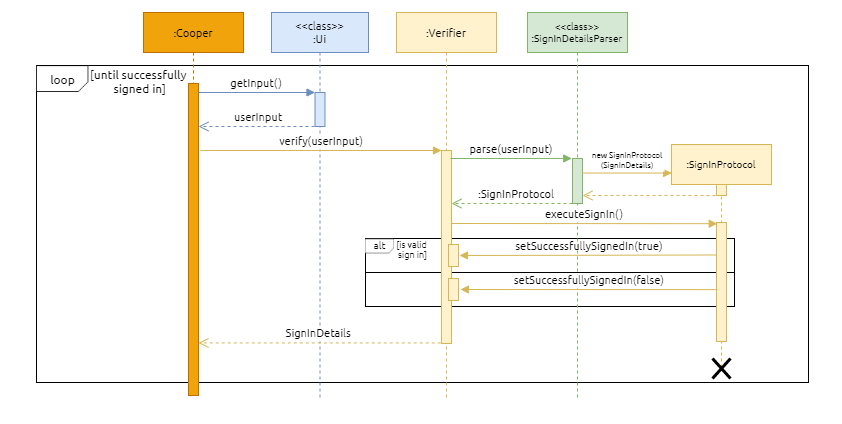

The diagram above was exported from draw.io. Its source (the exported page's mxGraphModel, read from the mxfile embedded in the PNG):
<mxGraphModel dx="1086" dy="798" grid="0" gridSize="10" guides="1" tooltips="1" connect="1" arrows="1" fold="1" page="1" pageScale="1" pageWidth="1169" pageHeight="827" math="0" shadow="0">
  <root>
    <mxCell id="0" />
    <mxCell id="1" parent="0" />
    <mxCell id="dIUGYnWi6AzOXqxPR0bU-3" value="" style="rounded=0;whiteSpace=wrap;html=1;strokeColor=#FFFFFF;" parent="1" vertex="1">
      <mxGeometry x="147" y="149" width="841" height="423" as="geometry" />
    </mxCell>
    <mxCell id="DGjyfnYG6PSKsYRJrbC9-42" value="" style="rounded=0;whiteSpace=wrap;html=1;hachureGap=4;pointerEvents=0;fontFamily=Ubuntu;fontSource=https%3A%2F%2Ffonts.googleapis.com%2Fcss%3Ffamily%3DUbuntu;fontSize=9;" parent="1" vertex="1">
      <mxGeometry x="183" y="214" width="772" height="317" as="geometry" />
    </mxCell>
    <mxCell id="3nuBFxr9cyL0pnOWT2aG-1" value=":Cooper" style="shape=umlLifeline;perimeter=lifelinePerimeter;container=1;collapsible=0;recursiveResize=0;rounded=0;shadow=0;strokeWidth=1;fontFamily=Ubuntu;fontSource=https%3A%2F%2Ffonts.googleapis.com%2Fcss%3Ffamily%3DUbuntu;fontSize=11;fillColor=#f0a30a;strokeColor=#BD7000;fontColor=#000000;" parent="1" vertex="1">
      <mxGeometry x="290" y="161" width="100" height="383" as="geometry" />
    </mxCell>
    <mxCell id="3nuBFxr9cyL0pnOWT2aG-2" value="" style="points=[];perimeter=orthogonalPerimeter;rounded=0;shadow=0;strokeWidth=1;fontFamily=Ubuntu;fontSource=https%3A%2F%2Ffonts.googleapis.com%2Fcss%3Ffamily%3DUbuntu;fontSize=11;fillColor=#f0a30a;strokeColor=#BD7000;fontColor=#000000;" parent="3nuBFxr9cyL0pnOWT2aG-1" vertex="1">
      <mxGeometry x="45" y="71" width="10" height="312" as="geometry" />
    </mxCell>
    <mxCell id="3nuBFxr9cyL0pnOWT2aG-5" value="&lt;&lt;class&gt;&gt;&#10;:Ui" style="shape=umlLifeline;perimeter=lifelinePerimeter;container=1;collapsible=0;recursiveResize=0;rounded=0;shadow=0;strokeWidth=1;fontFamily=Ubuntu;fontSource=https%3A%2F%2Ffonts.googleapis.com%2Fcss%3Ffamily%3DUbuntu;fontSize=11;fillColor=#dae8fc;strokeColor=#6c8ebf;" parent="1" vertex="1">
      <mxGeometry x="418" y="161" width="97" height="387" as="geometry" />
    </mxCell>
    <mxCell id="3nuBFxr9cyL0pnOWT2aG-6" value="" style="points=[];perimeter=orthogonalPerimeter;rounded=0;shadow=0;strokeWidth=1;fontFamily=Ubuntu;fontSource=https%3A%2F%2Ffonts.googleapis.com%2Fcss%3Ffamily%3DUbuntu;fontSize=11;fillColor=#dae8fc;strokeColor=#6c8ebf;" parent="3nuBFxr9cyL0pnOWT2aG-5" vertex="1">
      <mxGeometry x="43.5" y="80" width="10" height="34" as="geometry" />
    </mxCell>
    <mxCell id="DGjyfnYG6PSKsYRJrbC9-27" value="verify(userInput)" style="verticalAlign=bottom;endArrow=block;shadow=0;strokeWidth=1;fontFamily=Ubuntu;fontSource=https%3A%2F%2Ffonts.googleapis.com%2Fcss%3Ffamily%3DUbuntu;fontSize=11;fillColor=#fff2cc;strokeColor=#d6b656;" parent="3nuBFxr9cyL0pnOWT2aG-5" edge="1">
      <mxGeometry relative="1" as="geometry">
        <mxPoint x="-71" y="137.9999999999999" as="sourcePoint" />
        <mxPoint x="170" y="138" as="targetPoint" />
      </mxGeometry>
    </mxCell>
    <mxCell id="3nuBFxr9cyL0pnOWT2aG-7" value="userInput" style="verticalAlign=bottom;endArrow=open;dashed=1;endSize=8;shadow=0;strokeWidth=1;fontFamily=Ubuntu;fontSource=https%3A%2F%2Ffonts.googleapis.com%2Fcss%3Ffamily%3DUbuntu;fontSize=11;fillColor=#dae8fc;strokeColor=#6c8ebf;" parent="1" edge="1">
      <mxGeometry x="0.0089" relative="1" as="geometry">
        <mxPoint x="345" y="275" as="targetPoint" />
        <mxPoint x="467" y="275" as="sourcePoint" />
        <Array as="points" />
        <mxPoint as="offset" />
      </mxGeometry>
    </mxCell>
    <mxCell id="3nuBFxr9cyL0pnOWT2aG-8" value="getInput()" style="verticalAlign=bottom;endArrow=block;entryX=0;entryY=0;shadow=0;strokeWidth=1;fontFamily=Ubuntu;fontSource=https%3A%2F%2Ffonts.googleapis.com%2Fcss%3Ffamily%3DUbuntu;fontSize=11;fillColor=#dae8fc;strokeColor=#6c8ebf;" parent="1" source="3nuBFxr9cyL0pnOWT2aG-2" target="3nuBFxr9cyL0pnOWT2aG-6" edge="1">
      <mxGeometry relative="1" as="geometry">
        <mxPoint x="445" y="241" as="sourcePoint" />
      </mxGeometry>
    </mxCell>
    <mxCell id="DGjyfnYG6PSKsYRJrbC9-52" value="" style="rounded=0;whiteSpace=wrap;html=1;hachureGap=4;pointerEvents=0;fontFamily=Ubuntu;fontSource=https%3A%2F%2Ffonts.googleapis.com%2Fcss%3Ffamily%3DUbuntu;fontSize=9;" parent="1" vertex="1">
      <mxGeometry x="512" y="387" width="369" height="34" as="geometry" />
    </mxCell>
    <mxCell id="DGjyfnYG6PSKsYRJrbC9-53" value="" style="rounded=0;whiteSpace=wrap;html=1;hachureGap=4;pointerEvents=0;fontFamily=Ubuntu;fontSource=https%3A%2F%2Ffonts.googleapis.com%2Fcss%3Ffamily%3DUbuntu;fontSize=9;" parent="1" vertex="1">
      <mxGeometry x="512" y="421" width="369" height="34" as="geometry" />
    </mxCell>
    <mxCell id="DGjyfnYG6PSKsYRJrbC9-10" value=":Verifier" style="shape=umlLifeline;perimeter=lifelinePerimeter;container=1;collapsible=0;recursiveResize=0;rounded=0;shadow=0;strokeWidth=1;fontFamily=Ubuntu;fontSource=https%3A%2F%2Ffonts.googleapis.com%2Fcss%3Ffamily%3DUbuntu;fontSize=11;fillColor=#fff2cc;strokeColor=#d6b656;" parent="1" vertex="1">
      <mxGeometry x="543" y="161" width="100" height="386" as="geometry" />
    </mxCell>
    <mxCell id="DGjyfnYG6PSKsYRJrbC9-11" value="" style="points=[];perimeter=orthogonalPerimeter;rounded=0;shadow=0;strokeWidth=1;fontFamily=Ubuntu;fontSource=https%3A%2F%2Ffonts.googleapis.com%2Fcss%3Ffamily%3DUbuntu;fontSize=11;fillColor=#fff2cc;strokeColor=#d6b656;" parent="DGjyfnYG6PSKsYRJrbC9-10" vertex="1">
      <mxGeometry x="45" y="138" width="10" height="193" as="geometry" />
    </mxCell>
    <mxCell id="DGjyfnYG6PSKsYRJrbC9-36" value="" style="verticalAlign=bottom;endArrow=open;dashed=1;endSize=8;shadow=0;strokeWidth=1;fontFamily=Ubuntu;fontSource=https%3A%2F%2Ffonts.googleapis.com%2Fcss%3Ffamily%3DUbuntu;fontSize=11;exitX=0.492;exitY=0.302;exitDx=0;exitDy=0;exitPerimeter=0;fillColor=#d5e8d4;strokeColor=#82b366;" parent="DGjyfnYG6PSKsYRJrbC9-10" edge="1">
      <mxGeometry x="0.0089" relative="1" as="geometry">
        <mxPoint x="55" y="191" as="targetPoint" />
        <mxPoint x="176.00000000000023" y="190.998" as="sourcePoint" />
        <Array as="points" />
        <mxPoint as="offset" />
      </mxGeometry>
    </mxCell>
    <mxCell id="DGjyfnYG6PSKsYRJrbC9-59" value="" style="points=[];perimeter=orthogonalPerimeter;rounded=0;shadow=0;strokeWidth=1;fontFamily=Ubuntu;fontSource=https%3A%2F%2Ffonts.googleapis.com%2Fcss%3Ffamily%3DUbuntu;fontSize=11;fillColor=#fff2cc;strokeColor=#d6b656;" parent="DGjyfnYG6PSKsYRJrbC9-10" vertex="1">
      <mxGeometry x="52" y="232" width="10" height="22" as="geometry" />
    </mxCell>
    <mxCell id="DGjyfnYG6PSKsYRJrbC9-23" value="setSuccessfullySignedIn(true)" style="verticalAlign=bottom;endArrow=block;shadow=0;strokeWidth=1;fontFamily=Ubuntu;fontSource=https%3A%2F%2Ffonts.googleapis.com%2Fcss%3Ffamily%3DUbuntu;fontSize=11;exitX=0.283;exitY=0.273;exitDx=0;exitDy=0;exitPerimeter=0;fillColor=#fff2cc;strokeColor=#d6b656;" parent="1" source="DGjyfnYG6PSKsYRJrbC9-38" edge="1">
      <mxGeometry relative="1" as="geometry">
        <mxPoint x="860" y="404" as="sourcePoint" />
        <mxPoint x="606" y="404" as="targetPoint" />
      </mxGeometry>
    </mxCell>
    <mxCell id="DGjyfnYG6PSKsYRJrbC9-28" value="&lt;&lt;class&gt;&gt;&#10;:SignInDetailsParser" style="shape=umlLifeline;perimeter=lifelinePerimeter;container=1;collapsible=0;recursiveResize=0;rounded=0;shadow=0;strokeWidth=1;fontFamily=Ubuntu;fontSource=https%3A%2F%2Ffonts.googleapis.com%2Fcss%3Ffamily%3DUbuntu;fontSize=10;fillColor=#d5e8d4;strokeColor=#82b366;" parent="1" vertex="1">
      <mxGeometry x="674" y="161" width="100" height="387" as="geometry" />
    </mxCell>
    <mxCell id="DGjyfnYG6PSKsYRJrbC9-29" value="" style="points=[];perimeter=orthogonalPerimeter;rounded=0;shadow=0;strokeWidth=1;fontFamily=Ubuntu;fontSource=https%3A%2F%2Ffonts.googleapis.com%2Fcss%3Ffamily%3DUbuntu;fontSize=11;fillColor=#d5e8d4;strokeColor=#82b366;" parent="DGjyfnYG6PSKsYRJrbC9-28" vertex="1">
      <mxGeometry x="45" y="146" width="10" height="45" as="geometry" />
    </mxCell>
    <mxCell id="DGjyfnYG6PSKsYRJrbC9-39" value="executeSignIn()" style="verticalAlign=bottom;endArrow=block;shadow=0;strokeWidth=1;fontFamily=Ubuntu;fontSource=https%3A%2F%2Ffonts.googleapis.com%2Fcss%3Ffamily%3DUbuntu;fontSize=11;entryX=0.076;entryY=0.01;entryDx=0;entryDy=0;entryPerimeter=0;fillColor=#fff2cc;strokeColor=#d6b656;" parent="DGjyfnYG6PSKsYRJrbC9-28" target="DGjyfnYG6PSKsYRJrbC9-38" edge="1">
      <mxGeometry relative="1" as="geometry">
        <mxPoint x="-76" y="211" as="sourcePoint" />
        <mxPoint x="45" y="205.00499999999994" as="targetPoint" />
      </mxGeometry>
    </mxCell>
    <mxCell id="DGjyfnYG6PSKsYRJrbC9-30" value="parse(userInput)" style="verticalAlign=bottom;endArrow=block;shadow=0;strokeWidth=1;fontFamily=Ubuntu;fontSource=https%3A%2F%2Ffonts.googleapis.com%2Fcss%3Ffamily%3DUbuntu;fontSize=11;entryX=-0.076;entryY=-0.001;entryDx=0;entryDy=0;entryPerimeter=0;fillColor=#d5e8d4;strokeColor=#82b366;" parent="1" target="DGjyfnYG6PSKsYRJrbC9-29" edge="1">
      <mxGeometry relative="1" as="geometry">
        <mxPoint x="597" y="307" as="sourcePoint" />
        <mxPoint x="716" y="308" as="targetPoint" />
      </mxGeometry>
    </mxCell>
    <mxCell id="DGjyfnYG6PSKsYRJrbC9-31" value=":SignInProtocol" style="shape=umlLifeline;perimeter=lifelinePerimeter;container=1;collapsible=0;recursiveResize=0;rounded=0;shadow=0;strokeWidth=1;fontFamily=Ubuntu;fontSource=https%3A%2F%2Ffonts.googleapis.com%2Fcss%3Ffamily%3DUbuntu;fontSize=10;fillColor=#fff2cc;strokeColor=#d6b656;" parent="1" vertex="1">
      <mxGeometry x="818" y="293" width="100" height="223" as="geometry" />
    </mxCell>
    <mxCell id="DGjyfnYG6PSKsYRJrbC9-32" value="" style="points=[];perimeter=orthogonalPerimeter;rounded=0;shadow=0;strokeWidth=1;fontFamily=Ubuntu;fontSource=https%3A%2F%2Ffonts.googleapis.com%2Fcss%3Ffamily%3DUbuntu;fontSize=11;fillColor=#fff2cc;strokeColor=#d6b656;" parent="DGjyfnYG6PSKsYRJrbC9-31" vertex="1">
      <mxGeometry x="45" y="40" width="10" height="11" as="geometry" />
    </mxCell>
    <mxCell id="DGjyfnYG6PSKsYRJrbC9-38" value="" style="points=[];perimeter=orthogonalPerimeter;rounded=0;shadow=0;strokeWidth=1;fontFamily=Ubuntu;fontSource=https%3A%2F%2Ffonts.googleapis.com%2Fcss%3Ffamily%3DUbuntu;fontSize=11;fillColor=#fff2cc;strokeColor=#d6b656;" parent="DGjyfnYG6PSKsYRJrbC9-31" vertex="1">
      <mxGeometry x="45" y="78" width="10" height="119" as="geometry" />
    </mxCell>
    <mxCell id="DGjyfnYG6PSKsYRJrbC9-34" value="new SignInProtocol&#10;(SignInDetails)" style="verticalAlign=bottom;endArrow=block;shadow=0;strokeWidth=1;fontFamily=Ubuntu;fontSource=https%3A%2F%2Ffonts.googleapis.com%2Fcss%3Ffamily%3DUbuntu;fontSize=8;entryX=0.002;entryY=0.128;entryDx=0;entryDy=0;entryPerimeter=0;fillColor=#fff2cc;strokeColor=#d6b656;" parent="1" source="DGjyfnYG6PSKsYRJrbC9-29" target="DGjyfnYG6PSKsYRJrbC9-31" edge="1">
      <mxGeometry x="0.02" relative="1" as="geometry">
        <mxPoint x="728" y="314" as="sourcePoint" />
        <mxPoint x="805" y="315" as="targetPoint" />
        <mxPoint as="offset" />
      </mxGeometry>
    </mxCell>
    <mxCell id="DGjyfnYG6PSKsYRJrbC9-35" value="" style="verticalAlign=bottom;endArrow=open;dashed=1;endSize=8;shadow=0;strokeWidth=1;fontFamily=Ubuntu;fontSource=https%3A%2F%2Ffonts.googleapis.com%2Fcss%3Ffamily%3DUbuntu;fontSize=11;fillColor=#fff2cc;strokeColor=#d6b656;" parent="1" target="DGjyfnYG6PSKsYRJrbC9-29" edge="1">
      <mxGeometry x="0.0089" relative="1" as="geometry">
        <mxPoint x="729" y="346" as="targetPoint" />
        <mxPoint x="862" y="344" as="sourcePoint" />
        <Array as="points" />
        <mxPoint as="offset" />
      </mxGeometry>
    </mxCell>
    <mxCell id="DGjyfnYG6PSKsYRJrbC9-37" value="&lt;div style=&quot;text-align: center&quot;&gt;&lt;font face=&quot;ubuntu&quot; size=&quot;1&quot;&gt;&lt;span style=&quot;background-color: rgb(255 , 255 , 255) ; font-size: 11px&quot;&gt;:SignInProtocol&lt;/span&gt;&lt;/font&gt;&lt;/div&gt;" style="text;whiteSpace=wrap;html=1;fontSize=9;fontFamily=Ubuntu;" parent="1" vertex="1">
      <mxGeometry x="623.0024137931034" y="329.99827586206897" width="84" height="26" as="geometry" />
    </mxCell>
    <mxCell id="DGjyfnYG6PSKsYRJrbC9-50" value="" style="shape=image;verticalLabelPosition=bottom;labelBackgroundColor=#ffffff;verticalAlign=top;aspect=fixed;imageAspect=0;image=data:image/png,(base64 omitted: 352 chars);" parent="1" vertex="1">
      <mxGeometry x="183" y="214.46" width="52.33" height="26.54" as="geometry" />
    </mxCell>
    <mxCell id="DGjyfnYG6PSKsYRJrbC9-51" value="&lt;font style=&quot;font-size: 12px&quot;&gt;loop&lt;/font&gt;" style="text;html=1;align=center;verticalAlign=middle;resizable=0;points=[];autosize=1;strokeColor=none;fillColor=none;rounded=0;hachureGap=4;pointerEvents=0;fontFamily=Ubuntu;fontSource=https%3A%2F%2Ffonts.googleapis.com%2Fcss%3Ffamily%3DUbuntu;fontSize=9;" parent="1" vertex="1">
      <mxGeometry x="191.66" y="219.23000000000002" width="35" height="17" as="geometry" />
    </mxCell>
    <mxCell id="DGjyfnYG6PSKsYRJrbC9-54" value="" style="shape=image;verticalLabelPosition=bottom;labelBackgroundColor=#ffffff;verticalAlign=top;aspect=fixed;imageAspect=0;image=data:image/png,(base64 omitted: 352 chars);" parent="1" vertex="1">
      <mxGeometry x="512" y="387.65" width="29" height="14.71" as="geometry" />
    </mxCell>
    <mxCell id="DGjyfnYG6PSKsYRJrbC9-55" value="&lt;span style=&quot;font-size: 10px&quot;&gt;alt&lt;/span&gt;" style="text;html=1;align=center;verticalAlign=middle;resizable=0;points=[];autosize=1;strokeColor=none;fillColor=none;rounded=0;hachureGap=4;pointerEvents=0;fontFamily=Ubuntu;fontSource=https%3A%2F%2Ffonts.googleapis.com%2Fcss%3Ffamily%3DUbuntu;fontSize=9;" parent="1" vertex="1">
      <mxGeometry x="515" y="386.36" width="22" height="16" as="geometry" />
    </mxCell>
    <mxCell id="DGjyfnYG6PSKsYRJrbC9-56" value="&lt;font style=&quot;font-size: 9px&quot;&gt;[is valid &lt;br&gt;sign in]&lt;/font&gt;" style="text;html=1;align=center;verticalAlign=middle;resizable=0;points=[];autosize=1;strokeColor=none;fillColor=none;rounded=0;hachureGap=4;pointerEvents=0;fontFamily=Ubuntu;fontSource=https%3A%2F%2Ffonts.googleapis.com%2Fcss%3Ffamily%3DUbuntu;fontSize=9;" parent="1" vertex="1">
      <mxGeometry x="538" y="385" width="41" height="26" as="geometry" />
    </mxCell>
    <mxCell id="DGjyfnYG6PSKsYRJrbC9-57" value="setSuccessfullySignedIn(false)" style="verticalAlign=bottom;endArrow=block;shadow=0;strokeWidth=1;fontFamily=Ubuntu;fontSource=https%3A%2F%2Ffonts.googleapis.com%2Fcss%3Ffamily%3DUbuntu;fontSize=11;exitX=0.076;exitY=0.436;exitDx=0;exitDy=0;exitPerimeter=0;fillColor=#fff2cc;strokeColor=#d6b656;" parent="1" edge="1">
      <mxGeometry relative="1" as="geometry">
        <mxPoint x="863.76" y="438.13599999999997" as="sourcePoint" />
        <mxPoint x="607" y="438" as="targetPoint" />
      </mxGeometry>
    </mxCell>
    <mxCell id="DGjyfnYG6PSKsYRJrbC9-58" value="&lt;font style=&quot;font-size: 12px&quot;&gt;[until successfully &lt;br&gt;signed in]&lt;/font&gt;" style="text;html=1;align=center;verticalAlign=middle;resizable=0;points=[];autosize=1;strokeColor=none;fillColor=none;rounded=0;hachureGap=4;pointerEvents=0;fontFamily=Ubuntu;fontSource=https%3A%2F%2Ffonts.googleapis.com%2Fcss%3Ffamily%3DUbuntu;fontSize=9;" parent="1" vertex="1">
      <mxGeometry x="233.32999999999998" y="215.00000000000003" width="106" height="30" as="geometry" />
    </mxCell>
    <mxCell id="DGjyfnYG6PSKsYRJrbC9-61" value="" style="points=[];perimeter=orthogonalPerimeter;rounded=0;shadow=0;strokeWidth=1;fontFamily=Ubuntu;fontSource=https%3A%2F%2Ffonts.googleapis.com%2Fcss%3Ffamily%3DUbuntu;fontSize=11;fillColor=#fff2cc;strokeColor=#d6b656;" parent="1" vertex="1">
      <mxGeometry x="595" y="427" width="10" height="22" as="geometry" />
    </mxCell>
    <mxCell id="DGjyfnYG6PSKsYRJrbC9-64" value="SignInDetails" style="verticalAlign=bottom;endArrow=open;dashed=1;endSize=8;shadow=0;strokeWidth=1;fontFamily=Ubuntu;fontSource=https%3A%2F%2Ffonts.googleapis.com%2Fcss%3Ffamily%3DUbuntu;fontSize=11;fillColor=#fff2cc;strokeColor=#d6b656;" parent="1" target="3nuBFxr9cyL0pnOWT2aG-2" edge="1">
      <mxGeometry x="0.0089" relative="1" as="geometry">
        <mxPoint x="464.72" y="490.99999999999994" as="targetPoint" />
        <mxPoint x="587.27" y="491.4400000000001" as="sourcePoint" />
        <Array as="points" />
        <mxPoint as="offset" />
      </mxGeometry>
    </mxCell>
    <mxCell id="dIUGYnWi6AzOXqxPR0bU-2" value="" style="shape=umlDestroy;whiteSpace=wrap;html=1;strokeWidth=3;" parent="1" vertex="1">
      <mxGeometry x="859" y="507" width="18" height="20" as="geometry" />
    </mxCell>
  </root>
</mxGraphModel>